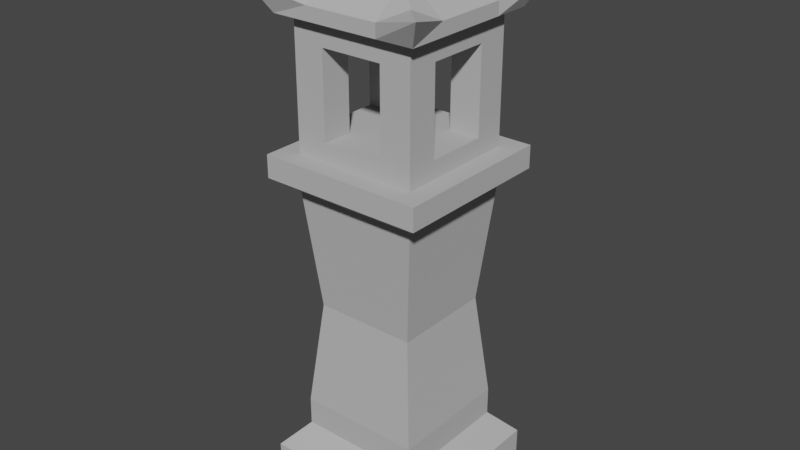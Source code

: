 # Source: Japanese_Standing_Lantern.blend  (saved by Blender 3.1.7; exported with 4.5.12 LTS)
import bpy
from mathutils import Matrix  # noqa: F401  (used for matrix-valued properties, if any)

bpy.ops.wm.read_factory_settings(use_empty=True)
scene = bpy.context.scene
scene.name = 'Scene'

# ---- collections
col_collection = bpy.data.collections.new('Collection'); scene.collection.children.link(col_collection)

# ---- materials (node trees are filled in below, after node groups)
mat_material = bpy.data.materials.new('Material')
mat_material.alpha_threshold = 0.0
mat_material.use_transparent_shadow = False
mat_material.diffuse_color = (0.4869, 0.4869, 0.4869, 1.0)
mat_material.line_color = (0.0, 0.0, 0.0, 1.0)

# ---- material node trees

# ---- world
world_world = bpy.data.worlds.new('World'); scene.world = world_world
world_world.use_nodes = True; world_world.node_tree.nodes.clear()
_N = world_world.node_tree.nodes; _L = world_world.node_tree.links
n0 = _N.new('ShaderNodeOutputWorld'); n0.name = 'World Output'; n0.location = (300, 300)
n1 = _N.new('ShaderNodeBackground'); n1.name = 'Background'; n1.location = (10, 300)
n1.inputs[0].default_value = (0.05088, 0.05088, 0.05088, 1.0)
_L.new(n1.outputs[0], n0.inputs[0])
n0.is_active_output = True
world_world.color = (0.05088, 0.05088, 0.05088)
world_world.use_sun_shadow = False
world_world.sun_shadow_jitter_overblur = 0.0

# ---- meshes
me_cube = bpy.data.meshes.new('Cube')
me_cube.from_pydata([(1.1, 1.1, 0.8396), (1.5, 1.5, -0.4), (1.1, -1.1, 0.8396), (1.5, -1.5, -0.4), (-1.1, 1.1, 0.8396), (-1.5, 1.5, -0.4), (-1.1, -1.1, 0.8396), (-1.5, -1.5, -0.4), (1.5, -1.5, 0.4), (-1.5, -1.5, 0.4), (1.5, 1.5, 0.4), (-1.5, 1.5, 0.4), (1.1, -1.1, 1.34), (-1.1, -1.1, 1.34), (1.1, 1.1, 1.34), (-1.1, 1.1, 1.34), (1.1, -1.1, 5.31), (-1.1, -1.1, 5.31), (1.1, 1.1, 5.31), (-1.1, 1.1, 5.31), (-0.8987, -0.8987, 3.222), (-0.8987, 0.8987, 3.222), (0.8987, -0.8987, 3.222), (0.8987, 0.8987, 3.222), (1.1, -1.1, 6.282), (-1.1, -1.1, 6.282), (1.1, 1.1, 6.282), (-1.1, 1.1, 6.282), (1.1, -1.1, 5.31), (-1.1, -1.1, 5.31), (1.1, 1.1, 5.31), (-1.1, 1.1, 5.31), (1.1, -1.1, 5.971), (-1.1, -1.1, 5.971), (1.1, 1.1, 5.971), (-1.1, 1.1, 5.971), (1.457, -1.457, 5.571), (-1.457, -1.457, 5.571), (1.457, 1.457, 5.571), (-1.457, 1.457, 5.571), (1.457, -1.457, 5.971), (-1.457, -1.457, 5.971), (1.457, 1.457, 5.971), (-1.457, 1.457, 5.971), (0.0, -1.1, 6.282), (1.1, 0.0, 6.282), (-1.1, 0.0, 6.282), (0.0, 1.1, 6.282), (0.0, 0.0, 6.282), (-0.55, -1.1, 6.282), (1.1, -0.55, 6.282), (-1.1, 0.55, 6.282), (0.55, 1.1, 6.282), (0.55, -1.1, 6.282), (1.1, 0.55, 6.282), (-1.1, -0.55, 6.282), (-0.55, 1.1, 6.282), (0.0, -0.55, 6.282), (0.0, 0.55, 6.282), (0.55, 0.0, 6.282), (-0.55, 0.0, 6.282), (-0.55, 0.55, 6.282), (0.55, 0.55, 6.282), (0.55, -0.55, 6.282), (-0.55, -0.55, 6.282), (-0.55, -1.1, 8.282), (-1.1, -1.1, 8.282), (-1.1, -0.55, 8.282), (-0.4767, -0.4767, 8.941), (-1.1, 0.55, 8.282), (-1.1, 1.1, 8.282), (-0.55, 1.1, 8.282), (-1.304, -0.6522, 8.434), (1.1, -0.55, 8.282), (1.1, -1.1, 8.282), (0.55, -1.1, 8.282), (-1.565, -1.565, 8.675), (0.55, 1.1, 8.282), (1.1, 1.1, 8.282), (1.1, 0.55, 8.282), (-0.6522, -1.304, 8.434), (1.1, 0.55, 7.282), (0.55, 0.55, 7.282), (1.1, 1.1, 7.282), (0.55, 1.1, 7.282), (1.1, 0.55, 7.782), (1.1, 1.1, 7.782), (0.55, 1.1, 7.782), (0.55, 0.55, 7.782), (-0.55, 0.55, 7.282), (-1.1, 0.55, 7.282), (-0.55, 1.1, 7.282), (-1.1, 1.1, 7.282), (-0.55, 0.55, 7.782), (-0.55, 1.1, 7.782), (-1.1, 0.55, 7.782), (-1.1, 1.1, 7.782), (0.55, -0.55, 7.282), (1.1, -0.55, 7.282), (0.55, -1.1, 7.282), (1.1, -1.1, 7.282), (0.55, -0.55, 7.782), (0.55, -1.1, 7.782), (1.1, -0.55, 7.782), (1.1, -1.1, 7.782), (-1.1, -1.1, 7.282), (-1.1, -0.55, 7.282), (-0.55, -0.55, 7.282), (-0.55, -1.1, 7.282), (-1.1, -1.1, 7.782), (-0.55, -0.55, 7.782), (-1.1, -0.55, 7.782), (-0.55, -1.1, 7.782), (-0.6522, -1.304, 8.2), (-1.304, -1.304, 8.2), (-1.304, -0.6522, 8.2), (-1.304, 0.6522, 8.2), (-1.304, 1.304, 8.2), (-0.6522, 1.304, 8.2), (1.304, -0.6522, 8.2), (1.304, -1.304, 8.2), (0.6522, -1.304, 8.2), (0.6522, 1.304, 8.2), (1.304, 1.304, 8.2), (1.304, 0.6522, 8.2), (-1.304, 0.6522, 8.434), (-1.565, 1.565, 8.675), (-0.6522, 1.304, 8.434), (-0.4767, 0.4767, 8.941), (1.304, -0.6522, 8.434), (1.565, -1.565, 8.675), (0.6522, -1.304, 8.434), (0.4767, -0.4767, 8.941), (0.6522, 1.304, 8.434), (1.565, 1.565, 8.675), (1.304, 0.6522, 8.434), (0.4767, 0.4767, 8.941), (1.109, -1.109, 8.649), (-1.109, 1.109, 8.649), (-1.109, -1.109, 8.649), (1.109, 1.109, 8.649), (0.6522, 0.6522, 8.941), (-0.6522, 0.6522, 8.941), (-0.6522, -0.6522, 8.941), (0.6522, -0.6522, 8.941), (0.3327, 0.3327, 9.702), (-0.3327, 0.3327, 9.702), (-0.3327, -0.3327, 9.702), (0.3327, -0.3327, 9.702), (0.4767, 0.4767, 9.534), (-0.4767, 0.4767, 9.534), (-0.4767, -0.4767, 9.534), (0.4767, -0.4767, 9.534)], [], [(2, 0, 14, 12), (3, 8, 9, 7), (7, 9, 11, 5), (5, 1, 3, 7), (1, 10, 8, 3), (5, 11, 10, 1), (2, 6, 9, 8), (0, 2, 8, 10), (6, 4, 11, 9), (4, 0, 10, 11), (21, 20, 17, 19), (4, 6, 13, 15), (6, 2, 12, 13), (0, 4, 15, 14), (19, 17, 29, 31), (20, 22, 16, 17), (23, 21, 19, 18), (22, 23, 18, 16), (12, 14, 23, 22), (14, 15, 21, 23), (13, 12, 22, 20), (15, 13, 20, 21), (111, 109, 66, 67), (26, 54, 45, 50, 24, 32, 34), (27, 56, 47, 52, 26, 34, 35), (16, 18, 30, 28), (33, 35, 43, 41), (28, 30, 38, 36), (30, 31, 39, 38), (34, 32, 40, 42), (17, 16, 28, 29), (25, 55, 46, 51, 27, 35, 33), (24, 53, 44, 49, 25, 33, 32), (18, 19, 31, 30), (38, 39, 43, 42), (36, 38, 42, 40), (39, 37, 41, 43), (37, 36, 40, 41), (32, 33, 41, 40), (31, 29, 37, 39), (29, 28, 36, 37), (35, 34, 42, 43), (63, 57, 44, 53), (62, 58, 48, 59), (61, 51, 46, 60), (58, 61, 60, 48), (47, 56, 61, 58), (54, 62, 59, 45), (52, 47, 58, 62), (88, 85, 103, 101), (45, 59, 63, 50), (59, 48, 57, 63), (57, 64, 49, 44), (48, 60, 64, 57), (60, 46, 55, 64), (75, 74, 120, 121), (109, 112, 65, 66), (95, 93, 110, 111), (71, 70, 117, 118), (96, 95, 69, 70), (94, 96, 70, 71), (67, 66, 114, 115), (69, 95, 111, 67), (104, 103, 73, 74), (102, 104, 74, 75), (65, 75, 121, 113), (85, 86, 78, 79), (86, 87, 77, 78), (69, 67, 115, 116), (52, 62, 82, 84), (26, 52, 84, 83), (54, 26, 83, 81), (62, 54, 81, 82), (84, 82, 88, 87), (83, 84, 87, 86), (81, 83, 86, 85), (82, 81, 85, 88), (56, 27, 92, 91), (27, 51, 90, 92), (61, 56, 91, 89), (51, 61, 89, 90), (91, 92, 96, 94), (92, 90, 95, 96), (89, 91, 94, 93), (90, 89, 93, 95), (53, 24, 100, 99), (24, 50, 98, 100), (63, 53, 99, 97), (50, 63, 97, 98), (99, 100, 104, 102), (100, 98, 103, 104), (97, 99, 102, 101), (98, 97, 101, 103), (64, 55, 106, 107), (25, 49, 108, 105), (49, 64, 107, 108), (55, 25, 105, 106), (107, 106, 111, 110), (105, 108, 112, 109), (108, 107, 110, 112), (106, 105, 109, 111), (77, 87, 94, 71), (87, 88, 93, 94), (78, 77, 122, 123), (101, 102, 112, 110), (102, 75, 65, 112), (74, 73, 119, 120), (85, 79, 73, 103), (70, 69, 116, 117), (93, 88, 101, 110), (66, 65, 113, 114), (123, 122, 133, 134), (118, 117, 126, 127), (120, 119, 129, 130), (115, 114, 76, 72), (116, 115, 72, 125), (117, 116, 125, 126), (113, 121, 131, 80), (122, 118, 127, 133), (114, 113, 80, 76), (73, 79, 124, 119), (79, 78, 123, 124), (77, 71, 118, 122), (143, 72, 76, 139), (126, 125, 142, 138), (144, 131, 130, 137), (134, 133, 141, 140), (141, 133, 127, 142), (142, 125, 72, 143), (131, 144, 143, 80), (135, 141, 144, 129), (132, 136, 149, 152), (121, 120, 130, 131), (119, 124, 135, 129), (124, 123, 134, 135), (129, 144, 137, 130), (127, 126, 138, 142), (80, 143, 139, 76), (135, 134, 140, 141), (128, 136, 141, 142), (68, 128, 142, 143), (132, 68, 143, 144), (136, 132, 144, 141), (145, 146, 147, 148), (128, 68, 151, 150), (68, 132, 152, 151), (136, 128, 150, 149), (146, 145, 149, 150), (147, 146, 150, 151), (148, 147, 151, 152), (145, 148, 152, 149)])
_uv = me_cube.uv_layers.new(name='UVMap')
_uv.uv.foreach_set('vector', [0.02896, 0.08888, 0.1883, 0.08888, 0.1883, 0.1251, 0.02896, 0.1251, 0.4344, 2.98e-08, 0.4344, 0.0579, 0.2172, 0.0579, 0.2172, 0.0, 0.6516, 2.98e-08, 0.6516, 0.0579, 0.4344, 0.0579, 0.4344, 0.0, 0.4439, 0.4124, 0.6611, 0.4124, 0.6611, 0.6297, 0.4439, 0.6297, 0.2172, 2.98e-08, 0.2172, 0.0579, 0.0, 0.0579, 0.0, 0.0, 0.2172, 0.4124, 0.2172, 0.4703, 0.0, 0.4703, 0.0, 0.4124, 0.4055, 0.08888, 0.2462, 0.08888, 0.2172, 0.0579, 0.4344, 0.0579, 0.1883, 0.08888, 0.02896, 0.08888, 0.0, 0.0579, 0.2172, 0.0579, 0.6227, 0.08888, 0.4634, 0.08888, 0.4344, 0.0579, 0.6516, 0.0579, 0.1883, 0.5013, 0.02896, 0.5013, 0.0, 0.4703, 0.2172, 0.4703, 0.478, 0.2608, 0.6081, 0.2608, 0.6227, 0.4124, 0.4634, 0.4124, 0.4634, 0.08888, 0.6227, 0.08888, 0.6227, 0.1251, 0.4634, 0.1251, 0.2462, 0.08888, 0.4055, 0.08888, 0.4055, 0.1251, 0.2462, 0.1251, 0.02896, 0.5013, 0.1883, 0.5013, 0.1883, 0.5375, 0.02896, 0.5375, 0.4344, 0.4124, 0.4344, 0.4124, 0.4344, 0.4124, 0.4344, 0.4124, 0.2608, 0.2608, 0.3909, 0.2608, 0.4055, 0.4124, 0.2462, 0.4124, 0.04354, 0.6733, 0.1737, 0.6733, 0.1883, 0.8249, 0.02896, 0.8249, 0.04354, 0.2608, 0.1737, 0.2608, 0.1883, 0.4124, 0.02896, 0.4124, 0.02896, 0.1251, 0.1883, 0.1251, 0.1737, 0.2608, 0.04354, 0.2608, 0.02896, 0.5375, 0.1883, 0.5375, 0.1737, 0.6733, 0.04354, 0.6733, 0.2462, 0.1251, 0.4055, 0.1251, 0.3909, 0.2608, 0.2608, 0.2608, 0.4634, 0.1251, 0.6227, 0.1251, 0.6081, 0.2608, 0.478, 0.2608, 0.7744, 0.928, 0.8142, 0.928, 0.8142, 0.9642, 0.7744, 0.9642, 0.8142, 0.6522, 0.7744, 0.6522, 0.7346, 0.6522, 0.6947, 0.6522, 0.6549, 0.6522, 0.6549, 0.6297, 0.8142, 0.6297, 0.8109, 0.2114, 0.7711, 0.2114, 0.7313, 0.2114, 0.6915, 0.2114, 0.6516, 0.2114, 0.6516, 0.1889, 0.8109, 0.1889, 0.4344, 0.4124, 0.4344, 0.4124, 0.4344, 0.4124, 0.4344, 0.4124, 0.4024, 0.8243, 0.4024, 0.665, 0.4283, 0.6391, 0.4283, 0.8501, 0.629, 0.8148, 0.629, 0.6555, 0.6549, 0.6297, 0.6549, 0.8407, 0.629, 0.6555, 0.4697, 0.6555, 0.4439, 0.6297, 0.6549, 0.6297, 0.2431, 0.665, 0.2431, 0.8243, 0.2172, 0.8501, 0.2172, 0.6391, 0.4344, 0.4124, 0.4344, 0.4124, 0.4344, 0.4124, 0.4344, 0.4124, 0.8142, 0.8194, 0.7744, 0.8194, 0.7346, 0.8194, 0.6947, 0.8194, 0.6549, 0.8194, 0.6549, 0.7969, 0.8142, 0.7969, 0.8204, 0.435, 0.7805, 0.435, 0.7407, 0.435, 0.7009, 0.435, 0.6611, 0.435, 0.6611, 0.4124, 0.8204, 0.4124, 0.4344, 0.4124, 0.4344, 0.4124, 0.4344, 0.4124, 0.4344, 0.4124, 0.8721, 0.7889, 0.8721, 1.0, 0.8431, 1.0, 0.8431, 0.7889, 0.9992, 0.1371, 0.9992, 0.3482, 0.9702, 0.3482, 0.9702, 0.1371, 0.8431, 0.7889, 0.8431, 1.0, 0.8142, 1.0, 0.8142, 0.7889, 0.9888, 0.3531, 0.9888, 0.5641, 0.9599, 0.5641, 0.9599, 0.3531, 0.2431, 0.8243, 0.4024, 0.8243, 0.4283, 0.8501, 0.2172, 0.8501, 0.4697, 0.6555, 0.4697, 0.8148, 0.4439, 0.8407, 0.4439, 0.6297, 0.4697, 0.8148, 0.629, 0.8148, 0.6549, 0.8407, 0.4439, 0.8407, 0.4024, 0.665, 0.2431, 0.665, 0.2172, 0.6391, 0.4283, 0.6391, 0.9304, 0.3083, 0.9304, 0.2685, 0.9702, 0.2685, 0.9702, 0.3083, 0.8508, 0.3083, 0.8508, 0.2685, 0.8906, 0.2685, 0.8906, 0.3083, 0.8508, 0.2287, 0.8508, 0.1889, 0.8906, 0.1889, 0.8906, 0.2287, 0.8508, 0.2685, 0.8508, 0.2287, 0.8906, 0.2287, 0.8906, 0.2685, 0.8109, 0.2685, 0.8109, 0.2287, 0.8508, 0.2287, 0.8508, 0.2685, 0.8508, 0.3482, 0.8508, 0.3083, 0.8906, 0.3083, 0.8906, 0.3482, 0.8109, 0.3083, 0.8109, 0.2685, 0.8508, 0.2685, 0.8508, 0.3083, 0.854, 0.6695, 0.854, 0.6297, 0.9337, 0.6297, 0.9337, 0.6695, 0.8906, 0.3482, 0.8906, 0.3083, 0.9304, 0.3083, 0.9304, 0.3482, 0.8906, 0.3083, 0.8906, 0.2685, 0.9304, 0.2685, 0.9304, 0.3083, 0.9304, 0.2685, 0.9304, 0.2287, 0.9702, 0.2287, 0.9702, 0.2685, 0.8906, 0.2685, 0.8906, 0.2287, 0.9304, 0.2287, 0.9304, 0.2685, 0.8906, 0.2287, 0.8906, 0.1889, 0.9304, 0.1889, 0.9304, 0.2287, 0.7859, 0.1741, 0.8257, 0.1741, 0.8405, 0.1889, 0.7933, 0.1889, 0.6611, 0.5435, 0.7009, 0.5435, 0.7009, 0.5797, 0.6611, 0.5797, 0.854, 0.7889, 0.854, 0.7491, 0.9337, 0.7491, 0.9337, 0.7889, 0.7063, 0.0148, 0.6664, 0.0148, 0.6516, 0.0, 0.6989, 0.0, 0.6549, 0.928, 0.6947, 0.928, 0.6947, 0.9642, 0.6549, 0.9642, 0.7711, 0.32, 0.8109, 0.32, 0.8109, 0.3562, 0.7711, 0.3562, 0.6664, 0.1343, 0.6664, 0.1741, 0.6516, 0.1889, 0.6516, 0.1417, 0.6947, 0.9642, 0.6947, 0.928, 0.7744, 0.928, 0.7744, 0.9642, 0.6549, 0.7607, 0.6947, 0.7607, 0.6947, 0.7969, 0.6549, 0.7969, 0.7805, 0.5435, 0.8204, 0.5435, 0.8204, 0.5797, 0.7805, 0.5797, 0.7063, 0.1741, 0.7859, 0.1741, 0.7933, 0.1889, 0.6989, 0.1889, 0.7744, 0.7607, 0.8142, 0.7607, 0.8142, 0.7969, 0.7744, 0.7969, 0.6516, 0.32, 0.6915, 0.32, 0.6915, 0.3562, 0.6516, 0.3562, 0.6664, 0.05462, 0.6664, 0.1343, 0.6516, 0.1417, 0.6516, 0.04722, 0.0, 0.8249, 0.03982, 0.8249, 0.03982, 0.8973, 0.0, 0.8973, 0.6516, 0.2114, 0.6915, 0.2114, 0.6915, 0.2838, 0.6516, 0.2838, 0.7744, 0.6522, 0.8142, 0.6522, 0.8142, 0.7246, 0.7744, 0.7246, 0.1593, 0.8249, 0.1991, 0.8249, 0.1991, 0.8973, 0.1593, 0.8973, 0.0, 0.8973, 0.03982, 0.8973, 0.03982, 0.9334, 0.0, 0.9334, 0.6516, 0.2838, 0.6915, 0.2838, 0.6915, 0.32, 0.6516, 0.32, 0.7744, 0.7246, 0.8142, 0.7246, 0.8142, 0.7607, 0.7744, 0.7607, 0.1593, 0.8973, 0.1991, 0.8973, 0.1991, 0.9334, 0.1593, 0.9334, 0.7711, 0.2114, 0.8109, 0.2114, 0.8109, 0.2838, 0.7711, 0.2838, 0.6549, 0.8194, 0.6947, 0.8194, 0.6947, 0.8918, 0.6549, 0.8918, 0.03982, 0.8249, 0.07965, 0.8249, 0.07965, 0.8973, 0.03982, 0.8973, 0.8405, 0.0, 0.8803, 0.0, 0.8803, 0.07237, 0.8405, 0.07237, 0.7711, 0.2838, 0.8109, 0.2838, 0.8109, 0.32, 0.7711, 0.32, 0.6549, 0.8918, 0.6947, 0.8918, 0.6947, 0.928, 0.6549, 0.928, 0.03982, 0.8973, 0.07965, 0.8973, 0.07965, 0.9334, 0.03982, 0.9334, 0.8405, 0.07237, 0.8803, 0.07237, 0.8803, 0.1086, 0.8405, 0.1086, 0.7805, 0.435, 0.8204, 0.435, 0.8204, 0.5073, 0.7805, 0.5073, 0.6549, 0.6522, 0.6947, 0.6522, 0.6947, 0.7246, 0.6549, 0.7246, 0.07965, 0.8249, 0.1195, 0.8249, 0.1195, 0.8973, 0.07965, 0.8973, 0.8721, 0.7889, 0.9119, 0.7889, 0.9119, 0.8613, 0.8721, 0.8613, 0.7805, 0.5073, 0.8204, 0.5073, 0.8204, 0.5435, 0.7805, 0.5435, 0.6549, 0.7246, 0.6947, 0.7246, 0.6947, 0.7607, 0.6549, 0.7607, 0.07965, 0.8973, 0.1195, 0.8973, 0.1195, 0.9334, 0.07965, 0.9334, 0.8721, 0.8613, 0.9119, 0.8613, 0.9119, 0.8975, 0.8721, 0.8975, 0.1195, 0.8249, 0.1593, 0.8249, 0.1593, 0.8973, 0.1195, 0.8973, 0.6611, 0.435, 0.7009, 0.435, 0.7009, 0.5073, 0.6611, 0.5073, 0.8803, 0.0, 0.9202, 0.0, 0.9202, 0.07237, 0.8803, 0.07237, 0.7744, 0.8194, 0.8142, 0.8194, 0.8142, 0.8918, 0.7744, 0.8918, 0.1195, 0.8973, 0.1593, 0.8973, 0.1593, 0.9334, 0.1195, 0.9334, 0.6611, 0.5073, 0.7009, 0.5073, 0.7009, 0.5435, 0.6611, 0.5435, 0.8803, 0.07237, 0.9202, 0.07237, 0.9202, 0.1086, 0.8803, 0.1086, 0.7744, 0.8918, 0.8142, 0.8918, 0.8142, 0.928, 0.7744, 0.928, 0.6915, 0.3562, 0.6915, 0.32, 0.7711, 0.32, 0.7711, 0.3562, 0.8142, 0.6695, 0.854, 0.6695, 0.854, 0.7491, 0.8142, 0.7491, 0.8257, 0.0148, 0.7859, 0.0148, 0.7933, 0.0, 0.8405, 0.0, 0.9337, 0.6695, 0.9735, 0.6695, 0.9735, 0.7491, 0.9337, 0.7491, 0.7805, 0.5435, 0.7805, 0.5797, 0.7009, 0.5797, 0.7009, 0.5435, 0.8257, 0.1741, 0.8257, 0.1343, 0.8405, 0.1417, 0.8405, 0.1889, 0.7744, 0.7607, 0.7744, 0.7969, 0.6947, 0.7969, 0.6947, 0.7607, 0.6664, 0.0148, 0.6664, 0.05462, 0.6516, 0.04722, 0.6516, 0.0, 0.854, 0.7491, 0.854, 0.6695, 0.9337, 0.6695, 0.9337, 0.7491, 0.6664, 0.1741, 0.7063, 0.1741, 0.6989, 0.1889, 0.6516, 0.1889, 0.8901, 0.5608, 0.8901, 0.5136, 0.907, 0.5136, 0.925, 0.5797, 0.8901, 0.4192, 0.8901, 0.372, 0.925, 0.3531, 0.907, 0.4192, 0.925, 0.5608, 0.925, 0.5136, 0.9419, 0.5136, 0.9599, 0.5797, 0.8552, 0.4192, 0.8552, 0.372, 0.8901, 0.3531, 0.8721, 0.4192, 0.8552, 0.5136, 0.8552, 0.4192, 0.8721, 0.4192, 0.8721, 0.5136, 0.8552, 0.5608, 0.8552, 0.5136, 0.8721, 0.5136, 0.8901, 0.5797, 0.8204, 0.5136, 0.8204, 0.4192, 0.8373, 0.4192, 0.8373, 0.5136, 0.8901, 0.5136, 0.8901, 0.4192, 0.907, 0.4192, 0.907, 0.5136, 0.8204, 0.5608, 0.8204, 0.5136, 0.8373, 0.5136, 0.8552, 0.5797, 0.8257, 0.1343, 0.8257, 0.05462, 0.8405, 0.04722, 0.8405, 0.1417, 0.8257, 0.05462, 0.8257, 0.0148, 0.8405, 0.0, 0.8405, 0.04722, 0.7859, 0.0148, 0.7063, 0.0148, 0.6989, 0.0, 0.7933, 0.0, 0.3778, 0.573, 0.425, 0.573, 0.4439, 0.6391, 0.4108, 0.606, 0.4439, 0.4124, 0.425, 0.4785, 0.3778, 0.4785, 0.4108, 0.4455, 0.2833, 0.573, 0.2833, 0.6202, 0.2172, 0.6391, 0.2503, 0.606, 0.2172, 0.4124, 0.2833, 0.4313, 0.2833, 0.4785, 0.2503, 0.4455, 0.2833, 0.4785, 0.2833, 0.4313, 0.3778, 0.4313, 0.3778, 0.4785, 0.3778, 0.4785, 0.425, 0.4785, 0.425, 0.573, 0.3778, 0.573, 0.2833, 0.6202, 0.2833, 0.573, 0.3778, 0.573, 0.3778, 0.6202, 0.2361, 0.4785, 0.2833, 0.4785, 0.2833, 0.573, 0.2361, 0.573, 0.8405, 0.1776, 0.8405, 0.1086, 0.8834, 0.1086, 0.8834, 0.1776, 0.8204, 0.4192, 0.8204, 0.372, 0.8552, 0.3531, 0.8373, 0.4192, 0.925, 0.5136, 0.925, 0.4192, 0.9419, 0.4192, 0.9419, 0.5136, 0.925, 0.4192, 0.925, 0.372, 0.9599, 0.3531, 0.9419, 0.4192, 0.2361, 0.573, 0.2833, 0.573, 0.2503, 0.606, 0.2172, 0.6391, 0.3778, 0.4313, 0.4439, 0.4124, 0.4108, 0.4455, 0.3778, 0.4785, 0.3778, 0.6202, 0.3778, 0.573, 0.4108, 0.606, 0.4439, 0.6391, 0.2361, 0.4785, 0.2172, 0.4124, 0.2503, 0.4455, 0.2833, 0.4785, 0.3651, 0.4912, 0.296, 0.4912, 0.2833, 0.4785, 0.3778, 0.4785, 0.3651, 0.5603, 0.3651, 0.4912, 0.3778, 0.4785, 0.3778, 0.573, 0.296, 0.5603, 0.3651, 0.5603, 0.3778, 0.573, 0.2833, 0.573, 0.296, 0.4912, 0.296, 0.5603, 0.2833, 0.573, 0.2833, 0.4785, 0.6516, 0.3562, 0.6998, 0.3562, 0.6998, 0.4043, 0.6516, 0.4043, 0.4986, 0.9097, 0.4986, 0.8407, 0.5415, 0.8407, 0.5415, 0.9097, 0.4439, 0.9097, 0.4439, 0.8407, 0.4868, 0.8407, 0.4868, 0.9097, 0.5534, 0.9097, 0.5534, 0.8407, 0.5963, 0.8407, 0.5963, 0.9097, 0.6082, 0.8511, 0.6082, 0.8993, 0.5963, 0.9097, 0.5963, 0.8407, 0.5534, 0.8511, 0.5534, 0.8993, 0.5415, 0.9097, 0.5415, 0.8407, 0.4986, 0.8511, 0.4986, 0.8993, 0.4868, 0.9097, 0.4868, 0.8407, 0.8953, 0.119, 0.8953, 0.1672, 0.8834, 0.1776, 0.8834, 0.1086])
me_cube.materials.append(mat_material)
me_cube.use_remesh_preserve_volume = False
me_cube.use_remesh_preserve_attributes = False
me_cube.use_mirror_vertex_groups = False
me_cube.update()

# ---- objects
ob_cube = bpy.data.objects.new('Cube', me_cube)

# ---- transforms, parenting, visibility, modifiers, constraints
ob_cube.location = (0.0, 0.0, 0.5)
ob_cube.lock_rotations_4d = False
ob_cube.empty_display_type = 'ARROWS'
ob_cube.lineart.crease_threshold = 0.0

# ---- collection membership
col_collection.objects.link(ob_cube)

# ---- scene / render settings (as saved in the file)
scene.frame_start = 1; scene.frame_end = 250; scene.frame_set(1)
scene.render.engine = 'BLENDER_EEVEE_NEXT'
scene.cycles.sampling_pattern = 'TABULATED_SOBOL'
scene.cycles.use_light_tree = False
scene.view_settings.view_transform = 'Filmic'
bpy.context.view_layer.update()

# ---- added for rendering (the .blend has no active camera and no usable light): camera, sun
cam_auto = bpy.data.cameras.new('AutoCamera')
cam_auto.lens = 50.0
cam_auto.sensor_width = 36.0
cam_auto.clip_end = 1000.0
ob_auto_camera = bpy.data.objects.new('AutoCamera', cam_auto)
scene.collection.objects.link(ob_auto_camera)
ob_auto_camera.location = (10.205, -12.246, 13.3152)
ob_auto_camera.rotation_euler = (1.09748, -7.21219e-08, 0.694738)
scene.camera = ob_auto_camera
light_auto_sun = bpy.data.lights.new('AutoSun', 'SUN')
light_auto_sun.energy = 3.0
light_auto_sun.angle = 0.0523599
ob_auto_sun = bpy.data.objects.new('AutoSun', light_auto_sun)
scene.collection.objects.link(ob_auto_sun)
ob_auto_sun.rotation_euler = (0.872665, 0.174533, 0.523599)
bpy.context.view_layer.update()
